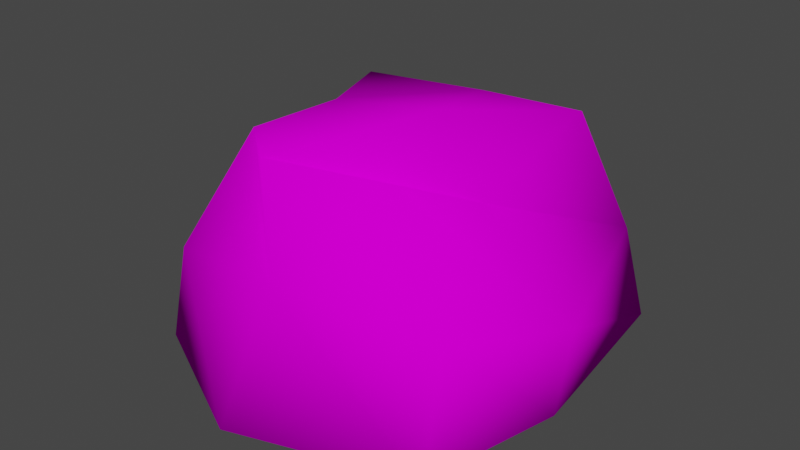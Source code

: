 # Source: Rock.blend  (saved by Blender 3.2.14; exported with 4.5.12 LTS)
import bpy
from mathutils import Matrix  # noqa: F401  (used for matrix-valued properties, if any)

bpy.ops.wm.read_factory_settings(use_empty=True)
scene = bpy.context.scene
scene.name = 'Scene'

# ---- collections
col_collection = bpy.data.collections.new('Collection'); scene.collection.children.link(col_collection)

# ---- images (referenced by path relative to the original .blend; pixels are not part of the script)
import os
ASSET_DIR = os.environ.get("B2B_ASSET_DIR", "")  # directory of the original .blend (textures are referenced by path, not embedded)
HERE = os.path.dirname(os.path.abspath(__file__))  # packed textures are extracted next to this script under _unpacked/

def load_image(name, relpath, width, height, colorspace="sRGB"):
    """Load a texture the original file referenced (path relative to the .blend, or extracted next to this script)."""
    p = next((c for c in (os.path.join(HERE, relpath), os.path.join(ASSET_DIR, relpath)) if relpath and os.path.exists(c)), "")
    if p:
        img = bpy.data.images.load(p, check_existing=True)
        img.name = name
    else:  # same state as the original file: an image datablock whose file is absent (Cycles renders it pink)
        img = bpy.data.images.new(name, width, height)
        img.source = "FILE"
        img.filepath = "//" + (relpath or name)
    img.colorspace_settings.name = colorspace
    return img
img_rock_1_texture_png = load_image('Rock 1 Texture.png', 'Rock 1 Texture.png', 1024, 1024, 'sRGB')

# ---- materials (node trees are filled in below, after node groups)
mat_rock = bpy.data.materials.new('Rock')
mat_rock.use_transparent_shadow = False

# ---- material node trees
mat_rock.use_nodes = True; mat_rock.node_tree.nodes.clear()
_N = mat_rock.node_tree.nodes; _L = mat_rock.node_tree.links
n0 = _N.new('ShaderNodeBsdfPrincipled'); n0.name = 'Principled BSDF'; n0.location = (10, 300)
n0.distribution = 'GGX'
n0.subsurface_method = 'RANDOM_WALK_SKIN'
n0.inputs[2].default_value = 1.0
n0.inputs[3].default_value = 1.45
n0.inputs[13].default_value = 0.0
n0.inputs[27].default_value = (0.0, 0.0, 0.0, 1.0)
n0.inputs[28].default_value = 1.0
n1 = _N.new('ShaderNodeOutputMaterial'); n1.name = 'Material Output'; n1.location = (300, 300)
n2 = _N.new('ShaderNodeTexImage'); n2.name = 'Image Texture'; n2.location = (-317, 163)
n2.image = img_rock_1_texture_png
_L.new(n0.outputs[0], n1.inputs[0])
_L.new(n2.outputs[0], n0.inputs[0])
n1.is_active_output = True

# ---- world
world_world = bpy.data.worlds.new('World'); scene.world = world_world
world_world.use_nodes = True; world_world.node_tree.nodes.clear()
_N = world_world.node_tree.nodes; _L = world_world.node_tree.links
n0 = _N.new('ShaderNodeOutputWorld'); n0.name = 'World Output'; n0.location = (300, 300)
n1 = _N.new('ShaderNodeBackground'); n1.name = 'Background'; n1.location = (10, 300)
n1.inputs[0].default_value = (0.05088, 0.05088, 0.05088, 1.0)
_L.new(n1.outputs[0], n0.inputs[0])
n0.is_active_output = True
world_world.color = (0.05088, 0.05088, 0.05088)
world_world.use_sun_shadow = False
world_world.sun_shadow_jitter_overblur = 0.0

# ---- meshes
me_cube = bpy.data.meshes.new('Cube')
me_cube.from_pydata([(-1.34, -1.346, 0.1823), (-0.6461, -0.9625, 2.093), (-1.154, 1.088, 0.1823), (-1.044, 0.8079, 1.96), (1.273, -1.341, 0.02376), (0.6902, -0.8669, 1.966), (1.352, 1.654, 0.02376), (0.9475, 1.043, 2.016), (-1.856, -0.1032, 0.02376), (-1.299, -1.203, 0.9642), (-0.8606, 0.1614, 1.936), (-1.253, 1.278, 0.9435), (-0.008456, 1.958, 0.02376), (0.0685, 0.9331, 2.015), (1.202, 1.51, 0.8836), (1.675, -0.2772, 0.1823), (1.027, -0.3604, 1.764), (1.319, -1.178, 1.086), (-0.2658, -1.838, 0.02376), (-0.2506, -1.276, 2.067), (0.1789, 0.2116, 2.086), (-0.3954, 0.1377, 0.02376), (-0.05377, -1.444, 1.192), (1.653, -0.04149, 0.8128), (0.4016, 1.565, 1.102), (-1.541, -0.04346, 1.086)], [], [(25, 10, 3, 11), (24, 13, 7, 14), (23, 16, 5, 17), (22, 19, 1, 9), (21, 15, 4, 18), (20, 10, 1, 19), (16, 20, 19, 5), (7, 13, 20, 16), (13, 3, 10, 20), (8, 21, 18, 0), (2, 12, 21, 8), (12, 6, 15, 21), (18, 22, 9, 0), (4, 17, 22, 18), (17, 5, 19, 22), (15, 23, 17, 4), (6, 14, 23, 15), (14, 7, 16, 23), (12, 24, 14, 6), (2, 11, 24, 12), (11, 3, 13, 24), (8, 25, 11, 2), (0, 9, 25, 8), (9, 1, 10, 25)])
me_cube.polygons.foreach_set('use_smooth', [True] * 24)
_uv = me_cube.uv_layers.new(name='UVMap')
_uv.uv.foreach_set('vector', [0.4198, 0.4791, 0.8254, 0.4755, 0.8362, 0.7228, 0.4981, 0.9708, 0.4102, 0.6436, 0.7904, 0.5221, 0.7733, 0.8296, 0.3505, 0.9234, 0.4942, 0.4477, 0.1372, 0.3633, 0.01385, 0.2027, 0.3918, 0.02826, 0.4317, 0.544, 0.7325, 0.6196, 0.7498, 0.7836, 0.3584, 0.9723, 0.4499, 0.5893, 0.7277, 0.09107, 0.9675, 0.2844, 0.9675, 0.7182, 0.6515, 0.3969, 0.6881, 0.865, 0.1752, 0.8252, 0.01541, 0.6669, 0.348, 0.02668, 0.6515, 0.3969, 0.01541, 0.6669, 0.1439, 0.2262, 0.9846, 0.01541, 0.9787, 0.4101, 0.6515, 0.3969, 0.348, 0.02668, 0.9787, 0.4101, 0.9846, 0.9098, 0.6881, 0.865, 0.6515, 0.3969, 0.3908, 0.9841, 0.4499, 0.5893, 0.9675, 0.7182, 0.7536, 0.9558, 0.1406, 0.7062, 0.01589, 0.3379, 0.4499, 0.5893, 0.3908, 0.9841, 0.01589, 0.3379, 0.2059, 0.01589, 0.7277, 0.09107, 0.4499, 0.5893, 0.014, 0.6026, 0.4317, 0.544, 0.3584, 0.9723, 0.09668, 0.986, 0.06369, 0.07548, 0.412, 0.014, 0.4317, 0.544, 0.014, 0.6026, 0.412, 0.014, 0.7498, 0.2814, 0.7325, 0.6196, 0.4317, 0.544, 0.6896, 0.3717, 0.4942, 0.4477, 0.3918, 0.02826, 0.7338, 0.01385, 0.7338, 0.9862, 0.4555, 0.9484, 0.4942, 0.4477, 0.6896, 0.3717, 0.4555, 0.9484, 0.08266, 0.8115, 0.1372, 0.3633, 0.4942, 0.4477, 0.01437, 0.5025, 0.4102, 0.6436, 0.3505, 0.9234, 0.04976, 0.9856, 0.132, 0.01437, 0.402, 0.06246, 0.4102, 0.6436, 0.01437, 0.5025, 0.402, 0.06246, 0.7904, 0.1338, 0.7904, 0.5221, 0.4102, 0.6436, 0.01478, 0.5107, 0.4198, 0.4791, 0.4981, 0.9708, 0.2071, 0.9852, 0.05782, 0.01478, 0.3481, 0.04897, 0.4198, 0.4791, 0.01478, 0.5107, 0.3481, 0.04897, 0.8362, 0.05059, 0.8254, 0.4755, 0.4198, 0.4791])
me_cube.materials.append(mat_rock)
me_cube.update()

# ---- objects
ob_cube = bpy.data.objects.new('Cube', me_cube)

# ---- transforms, parenting, visibility, modifiers, constraints
ob_cube.location = (0.0, 0.0, 0.0)

# ---- collection membership
col_collection.objects.link(ob_cube)

# ---- scene / render settings (as saved in the file)
scene.frame_start = 1; scene.frame_end = 250; scene.frame_set(1)
scene.render.engine = 'BLENDER_EEVEE_NEXT'
scene.cycles.sampling_pattern = 'TABULATED_SOBOL'
scene.cycles.use_light_tree = False
scene.view_settings.view_transform = 'Filmic'
bpy.context.view_layer.update()

# ---- added for rendering (the .blend has no active camera and no usable light): camera, sun
cam_auto = bpy.data.cameras.new('AutoCamera')
cam_auto.lens = 50.0
cam_auto.sensor_width = 36.0
cam_auto.clip_end = 1000.0
ob_auto_camera = bpy.data.objects.new('AutoCamera', cam_auto)
scene.collection.objects.link(ob_auto_camera)
ob_auto_camera.location = (5.07398, -6.13728, 5.19014)
ob_auto_camera.rotation_euler = (1.09748, -7.21219e-08, 0.694738)
scene.camera = ob_auto_camera
light_auto_sun = bpy.data.lights.new('AutoSun', 'SUN')
light_auto_sun.energy = 3.0
light_auto_sun.angle = 0.0523599
ob_auto_sun = bpy.data.objects.new('AutoSun', light_auto_sun)
scene.collection.objects.link(ob_auto_sun)
ob_auto_sun.rotation_euler = (0.872665, 0.174533, 0.523599)
bpy.context.view_layer.update()
